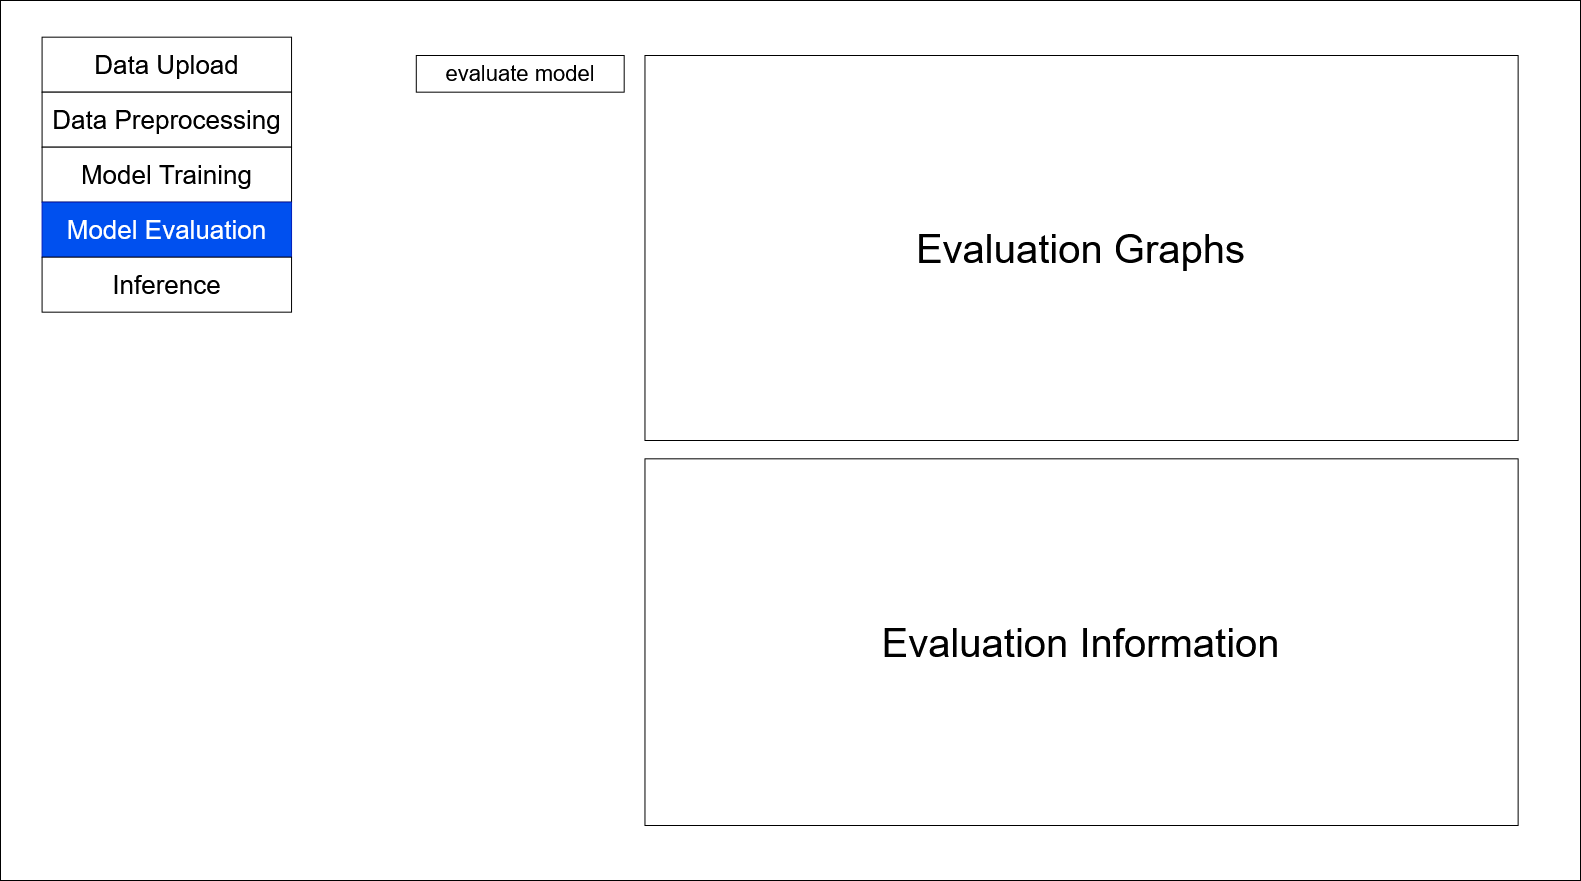

The diagram above was exported from draw.io. Its source (the exported page's mxGraphModel, read from the mxfile embedded in the PNG):
<mxGraphModel dx="2076" dy="74" grid="1" gridSize="10" guides="1" tooltips="1" connect="1" arrows="1" fold="1" page="1" pageScale="1" pageWidth="1600" pageHeight="900" math="0" shadow="0">
  <root>
    <mxCell id="0" />
    <mxCell id="1" parent="0" />
    <mxCell id="ydxUA_Lfd0_OZ5pIIhUD-1" value="" style="group" vertex="1" connectable="0" parent="1">
      <mxGeometry x="10" y="910" width="1580" height="880" as="geometry" />
    </mxCell>
    <mxCell id="0uqhxna5nsCSR2Acmhwn-1" value="" style="rounded=0;whiteSpace=wrap;html=1;container=0;" vertex="1" parent="ydxUA_Lfd0_OZ5pIIhUD-1">
      <mxGeometry width="1580" height="880" as="geometry" />
    </mxCell>
    <mxCell id="0uqhxna5nsCSR2Acmhwn-8" value="&lt;font style=&quot;font-size: 40px&quot;&gt;Evaluation Graphs&lt;/font&gt;" style="rounded=0;whiteSpace=wrap;html=1;container=0;" vertex="1" parent="ydxUA_Lfd0_OZ5pIIhUD-1">
      <mxGeometry x="644.4736842105264" y="55" width="873.1578947368421" height="385" as="geometry" />
    </mxCell>
    <mxCell id="0uqhxna5nsCSR2Acmhwn-9" value="&lt;font style=&quot;font-size: 22px&quot;&gt;evaluate model&lt;/font&gt;" style="rounded=0;whiteSpace=wrap;html=1;container=0;" vertex="1" parent="ydxUA_Lfd0_OZ5pIIhUD-1">
      <mxGeometry x="415.7894736842105" y="55" width="207.89473684210526" height="36.666666666666664" as="geometry" />
    </mxCell>
    <mxCell id="0uqhxna5nsCSR2Acmhwn-10" value="&lt;font style=&quot;font-size: 40px&quot;&gt;Evaluation Information&lt;/font&gt;" style="rounded=0;whiteSpace=wrap;html=1;container=0;" vertex="1" parent="ydxUA_Lfd0_OZ5pIIhUD-1">
      <mxGeometry x="644.4736842105264" y="458.3333333333333" width="873.1578947368421" height="366.66666666666663" as="geometry" />
    </mxCell>
    <mxCell id="0uqhxna5nsCSR2Acmhwn-3" value="&lt;font style=&quot;font-size: 26px&quot;&gt;Data Upload&lt;/font&gt;" style="rounded=0;whiteSpace=wrap;html=1;" vertex="1" parent="ydxUA_Lfd0_OZ5pIIhUD-1">
      <mxGeometry x="41.578947368421055" y="36.666666666666664" width="249.47368421052633" height="55" as="geometry" />
    </mxCell>
    <mxCell id="0uqhxna5nsCSR2Acmhwn-4" value="&lt;font style=&quot;font-size: 26px&quot;&gt;Data Preprocessing&lt;/font&gt;" style="rounded=0;whiteSpace=wrap;html=1;" vertex="1" parent="ydxUA_Lfd0_OZ5pIIhUD-1">
      <mxGeometry x="41.578947368421055" y="91.66666666666666" width="249.47368421052633" height="55" as="geometry" />
    </mxCell>
    <mxCell id="0uqhxna5nsCSR2Acmhwn-5" value="&lt;font style=&quot;font-size: 26px&quot;&gt;Model Training&lt;/font&gt;" style="rounded=0;whiteSpace=wrap;html=1;" vertex="1" parent="ydxUA_Lfd0_OZ5pIIhUD-1">
      <mxGeometry x="41.578947368421055" y="146.66666666666666" width="249.47368421052633" height="55" as="geometry" />
    </mxCell>
    <mxCell id="0uqhxna5nsCSR2Acmhwn-6" value="&lt;font style=&quot;font-size: 26px&quot;&gt;Model Evaluation&lt;/font&gt;" style="rounded=0;whiteSpace=wrap;html=1;fillColor=#0050ef;fontColor=#ffffff;strokeColor=#001DBC;" vertex="1" parent="ydxUA_Lfd0_OZ5pIIhUD-1">
      <mxGeometry x="41.578947368421055" y="201.66666666666666" width="249.47368421052633" height="55" as="geometry" />
    </mxCell>
    <mxCell id="0uqhxna5nsCSR2Acmhwn-7" value="&lt;font style=&quot;font-size: 26px&quot;&gt;Inference&lt;/font&gt;" style="rounded=0;whiteSpace=wrap;html=1;" vertex="1" parent="ydxUA_Lfd0_OZ5pIIhUD-1">
      <mxGeometry x="41.578947368421055" y="256.66666666666663" width="249.47368421052633" height="55" as="geometry" />
    </mxCell>
  </root>
</mxGraphModel>